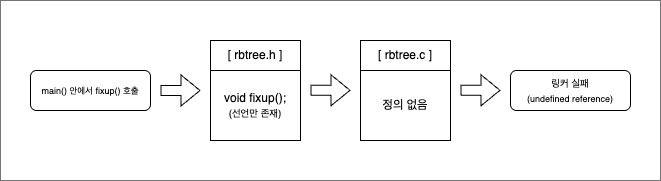

The diagram above was exported from draw.io. Its source (the exported page's mxGraphModel, read from the mxfile embedded in the PNG):
<mxGraphModel dx="951" dy="653" grid="0" gridSize="10" guides="1" tooltips="1" connect="1" arrows="1" fold="1" page="0" pageScale="1" pageWidth="850" pageHeight="1100" background="#ffffff" math="0" shadow="0">
  <root>
    <mxCell id="0" />
    <mxCell id="1" parent="0" />
    <mxCell id="2" value="" style="rounded=0;whiteSpace=wrap;html=1;strokeColor=#747474;fillColor=none;" vertex="1" parent="1">
      <mxGeometry x="50" y="130" width="660" height="180" as="geometry" />
    </mxCell>
    <mxCell id="3" value="&lt;font style=&quot;color: rgb(0, 0, 0); font-size: 9px;&quot;&gt;main() 안에서 fixup() 호출&lt;br&gt;&lt;/font&gt;" style="text;html=1;align=center;verticalAlign=middle;whiteSpace=wrap;rounded=1;fontColor=#000000;strokeColor=#000000;" vertex="1" parent="1">
      <mxGeometry x="80" y="200" width="120" height="40" as="geometry" />
    </mxCell>
    <mxCell id="4" value="[ rbtree.c ]" style="rounded=0;whiteSpace=wrap;html=1;fillColor=#FFFFFF;fontColor=#000000;strokeColor=#000000;" vertex="1" parent="1">
      <mxGeometry x="410" y="170" width="90" height="30" as="geometry" />
    </mxCell>
    <mxCell id="5" value="void fixup();&lt;div&gt;&lt;font style=&quot;font-size: 10px;&quot;&gt;(선언만 존재)&lt;/font&gt;&lt;/div&gt;" style="text;html=1;align=center;verticalAlign=middle;whiteSpace=wrap;rounded=0;fontColor=#000000;strokeColor=#000000;" vertex="1" parent="1">
      <mxGeometry x="260" y="200" width="90" height="70" as="geometry" />
    </mxCell>
    <mxCell id="6" value="정의 없음" style="text;html=1;align=center;verticalAlign=middle;whiteSpace=wrap;rounded=0;fontColor=#000000;strokeColor=#000000;" vertex="1" parent="1">
      <mxGeometry x="410" y="200" width="90" height="70" as="geometry" />
    </mxCell>
    <mxCell id="7" value="" style="shape=flexArrow;endArrow=classic;html=1;rounded=0;strokeColor=#000000;" edge="1" parent="1">
      <mxGeometry width="50" height="50" relative="1" as="geometry">
        <mxPoint x="210" y="220" as="sourcePoint" />
        <mxPoint x="250" y="220" as="targetPoint" />
        <Array as="points">
          <mxPoint x="250" y="220" />
          <mxPoint x="230" y="220" />
        </Array>
      </mxGeometry>
    </mxCell>
    <mxCell id="8" value="" style="shape=flexArrow;endArrow=classic;html=1;rounded=0;strokeColor=#000000;" edge="1" parent="1">
      <mxGeometry width="50" height="50" relative="1" as="geometry">
        <mxPoint x="360" y="219.79" as="sourcePoint" />
        <mxPoint x="400" y="219.79" as="targetPoint" />
        <Array as="points">
          <mxPoint x="400" y="219.79" />
          <mxPoint x="380" y="219.79" />
        </Array>
      </mxGeometry>
    </mxCell>
    <mxCell id="9" value="" style="shape=flexArrow;endArrow=classic;html=1;rounded=0;strokeColor=#000000;" edge="1" parent="1">
      <mxGeometry width="50" height="50" relative="1" as="geometry">
        <mxPoint x="510" y="219.79" as="sourcePoint" />
        <mxPoint x="550" y="219.79" as="targetPoint" />
        <Array as="points">
          <mxPoint x="550" y="219.79" />
          <mxPoint x="530" y="219.79" />
        </Array>
      </mxGeometry>
    </mxCell>
    <mxCell id="10" value="&lt;font style=&quot;color: rgb(0, 0, 0);&quot;&gt;&lt;font style=&quot;font-size: 10px;&quot;&gt;링커 실패&lt;/font&gt;&lt;br&gt;&lt;font style=&quot;font-size: 9px;&quot;&gt;(undefined reference&lt;span style=&quot;background-color: transparent;&quot;&gt;)&lt;/span&gt;&lt;/font&gt;&lt;/font&gt;" style="text;html=1;align=center;verticalAlign=middle;whiteSpace=wrap;rounded=1;fontColor=#000000;strokeColor=#000000;" vertex="1" parent="1">
      <mxGeometry x="560" y="200" width="120" height="40" as="geometry" />
    </mxCell>
    <mxCell id="11" value="[ rbtree.h ]" style="rounded=0;whiteSpace=wrap;html=1;fillColor=#FFFFFF;fontColor=#000000;strokeColor=#000000;" vertex="1" parent="1">
      <mxGeometry x="260" y="170" width="90" height="30" as="geometry" />
    </mxCell>
  </root>
</mxGraphModel>